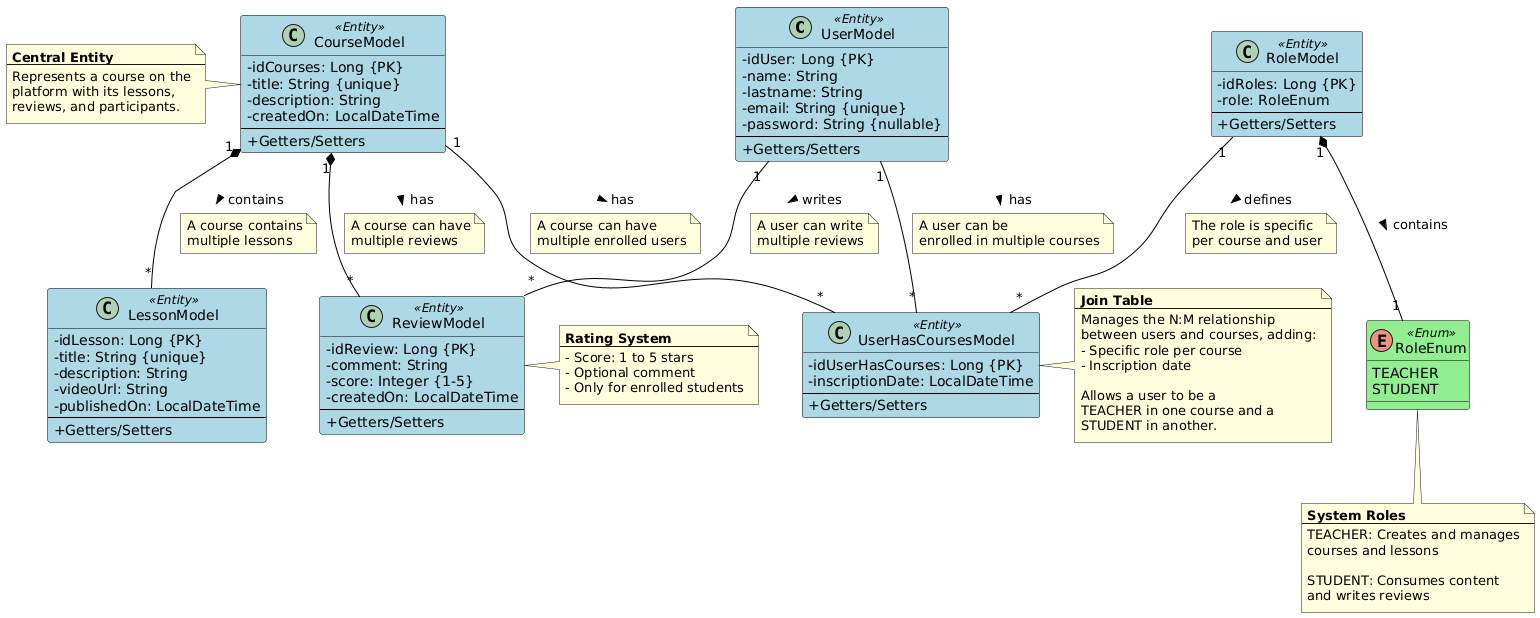

The diagram above was rendered by PlantUML. Its source (embedded in the PNG):
@startuml
' Style settings
skinparam classAttributeIconSize 0
skinparam class {
    BackgroundColor<<Entity>> LightBlue
    BackgroundColor<<Enum>> LightGreen
    BorderColor Black
    ArrowColor Black
}

' ============================================
' MAIN ENTITIES
' ============================================

class UserModel <<Entity>> {
    - idUser: Long {PK}
    - name: String
    - lastname: String
    - email: String {unique}
    - password: String {nullable}
    --
    + Getters/Setters
}

class CourseModel <<Entity>> {
    - idCourses: Long {PK}
    - title: String {unique}
    - description: String
    - createdOn: LocalDateTime
    --
    + Getters/Setters
}

class LessonModel <<Entity>> {
    - idLesson: Long {PK}
    - title: String {unique}
    - description: String
    - videoUrl: String
    - publishedOn: LocalDateTime
    --
    + Getters/Setters
}

class ReviewModel <<Entity>> {
    - idReview: Long {PK}
    - comment: String
    - score: Integer {1-5}
    - createdOn: LocalDateTime
    --
    + Getters/Setters
}

class UserHasCoursesModel <<Entity>> {
    - idUserHasCourses: Long {PK}
    - inscriptionDate: LocalDateTime
    --
    + Getters/Setters
}

class RoleModel <<Entity>> {
    - idRoles: Long {PK}
    - role: RoleEnum
    --
    + Getters/Setters
}

' ============================================
' ENUMERATIONS
' ============================================

enum RoleEnum <<Enum>> {
    TEACHER
    STUDENT
}

' ============================================
' RELATIONSHIPS
' ============================================

' User - UserHasCourses Relationship (Many-to-Many with attributes)
UserModel "1" -- "*" UserHasCoursesModel : has >
note on link: A user can be\nenrolled in multiple courses

' Course - UserHasCourses Relationship (Many-to-Many with attributes)
CourseModel "1" -- "*" UserHasCoursesModel : has >
note on link: A course can have\nmultiple enrolled users

' Role - UserHasCourses Relationship
RoleModel "1" -- "*" UserHasCoursesModel : defines >
note on link: The role is specific\nper course and user

' RoleEnum - RoleModel Relationship
RoleModel "1" *-- "1" RoleEnum : contains >

' Course - Lesson Relationship (One-to-Many)
CourseModel "1" *-- "*" LessonModel : contains >
note on link: A course contains\nmultiple lessons

' Course - Review Relationship (One-to-Many)
CourseModel "1" *-- "*" ReviewModel : has >
note on link: A course can have\nmultiple reviews

' User - Review Relationship (One-to-Many)
UserModel "1" -- "*" ReviewModel : writes >
note on link: A user can write\nmultiple reviews

' ============================================
' ADDITIONAL NOTES
' ============================================

note right of UserHasCoursesModel
    <b>Join Table</b>
    --
    Manages the N:M relationship
    between users and courses, adding:
    - Specific role per course
    - Inscription date
    
    Allows a user to be a
    TEACHER in one course and a
    STUDENT in another.
end note

note left of CourseModel
    <b>Central Entity</b>
    --
    Represents a course on the
    platform with its lessons,
    reviews, and participants.
end note

note bottom of RoleEnum
    <b>System Roles</b>
    --
    TEACHER: Creates and manages
    courses and lessons
    
    STUDENT: Consumes content
    and writes reviews
end note

note right of ReviewModel
    <b>Rating System</b>
    --
    - Score: 1 to 5 stars
    - Optional comment
    - Only for enrolled students
end note
@enduml